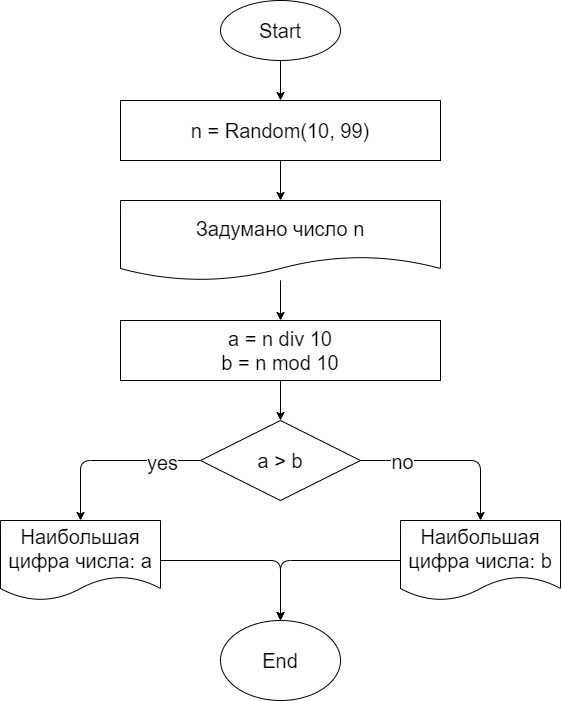

The diagram above was exported from draw.io. Its source (the exported page's mxGraphModel, read from the mxfile embedded in the PNG):
<mxGraphModel dx="1726" dy="710" grid="1" gridSize="20" guides="1" tooltips="1" connect="1" arrows="1" fold="1" page="0" pageScale="1" pageWidth="827" pageHeight="1169" math="0" shadow="0">
  <root>
    <mxCell id="0" />
    <mxCell id="1" parent="0" />
    <mxCell id="9" style="edgeStyle=none;html=1;entryX=0.5;entryY=0;entryDx=0;entryDy=0;fontSize=20;" edge="1" parent="1" source="2" target="3">
      <mxGeometry relative="1" as="geometry" />
    </mxCell>
    <mxCell id="2" value="&lt;font style=&quot;font-size: 20px&quot;&gt;Start&lt;/font&gt;" style="ellipse;whiteSpace=wrap;html=1;" vertex="1" parent="1">
      <mxGeometry x="340" y="20" width="120" height="60" as="geometry" />
    </mxCell>
    <mxCell id="17" style="edgeStyle=none;html=1;entryX=0.5;entryY=0;entryDx=0;entryDy=0;fontSize=20;" edge="1" parent="1" source="3" target="16">
      <mxGeometry relative="1" as="geometry" />
    </mxCell>
    <mxCell id="3" value="n = Random(10, 99)" style="rounded=0;whiteSpace=wrap;html=1;fontSize=20;" vertex="1" parent="1">
      <mxGeometry x="240" y="120" width="320" height="60" as="geometry" />
    </mxCell>
    <mxCell id="11" style="edgeStyle=none;html=1;entryX=0.5;entryY=0;entryDx=0;entryDy=0;fontSize=20;" edge="1" parent="1" source="4" target="5">
      <mxGeometry relative="1" as="geometry" />
    </mxCell>
    <mxCell id="4" value="a = n div 10&lt;br&gt;b = n mod 10" style="rounded=0;whiteSpace=wrap;html=1;fontSize=20;" vertex="1" parent="1">
      <mxGeometry x="240" y="340" width="320" height="60" as="geometry" />
    </mxCell>
    <mxCell id="12" style="edgeStyle=none;html=1;entryX=0.5;entryY=0;entryDx=0;entryDy=0;fontSize=20;" edge="1" parent="1" source="5" target="7">
      <mxGeometry relative="1" as="geometry">
        <Array as="points">
          <mxPoint x="600" y="480" />
        </Array>
      </mxGeometry>
    </mxCell>
    <mxCell id="20" value="no" style="edgeLabel;html=1;align=center;verticalAlign=middle;resizable=0;points=[];fontSize=20;" vertex="1" connectable="0" parent="12">
      <mxGeometry x="-0.5412" relative="1" as="geometry">
        <mxPoint as="offset" />
      </mxGeometry>
    </mxCell>
    <mxCell id="13" style="edgeStyle=none;html=1;entryX=0.5;entryY=0;entryDx=0;entryDy=0;fontSize=20;" edge="1" parent="1" source="5" target="6">
      <mxGeometry relative="1" as="geometry">
        <Array as="points">
          <mxPoint x="200" y="480" />
        </Array>
      </mxGeometry>
    </mxCell>
    <mxCell id="19" value="yes" style="edgeLabel;html=1;align=center;verticalAlign=middle;resizable=0;points=[];fontSize=20;" vertex="1" connectable="0" parent="13">
      <mxGeometry x="-0.5699" y="1" relative="1" as="geometry">
        <mxPoint as="offset" />
      </mxGeometry>
    </mxCell>
    <mxCell id="5" value="a &amp;gt; b" style="rhombus;whiteSpace=wrap;html=1;fontSize=20;" vertex="1" parent="1">
      <mxGeometry x="320" y="440" width="160" height="80" as="geometry" />
    </mxCell>
    <mxCell id="14" style="edgeStyle=none;html=1;entryX=0.5;entryY=0;entryDx=0;entryDy=0;fontSize=20;" edge="1" parent="1" source="6" target="8">
      <mxGeometry relative="1" as="geometry">
        <Array as="points">
          <mxPoint x="400" y="580" />
        </Array>
      </mxGeometry>
    </mxCell>
    <mxCell id="6" value="Наибольшая цифра числа: a" style="shape=document;whiteSpace=wrap;html=1;boundedLbl=1;fontSize=20;" vertex="1" parent="1">
      <mxGeometry x="120" y="540" width="160" height="80" as="geometry" />
    </mxCell>
    <mxCell id="15" style="edgeStyle=none;html=1;entryX=0.5;entryY=0;entryDx=0;entryDy=0;fontSize=20;" edge="1" parent="1" source="7" target="8">
      <mxGeometry relative="1" as="geometry">
        <Array as="points">
          <mxPoint x="400" y="580" />
        </Array>
      </mxGeometry>
    </mxCell>
    <mxCell id="7" value="Наибольшая цифра числа: b" style="shape=document;whiteSpace=wrap;html=1;boundedLbl=1;fontSize=20;" vertex="1" parent="1">
      <mxGeometry x="520" y="540" width="160" height="80" as="geometry" />
    </mxCell>
    <mxCell id="8" value="End" style="ellipse;whiteSpace=wrap;html=1;fontSize=20;" vertex="1" parent="1">
      <mxGeometry x="340" y="640" width="120" height="80" as="geometry" />
    </mxCell>
    <mxCell id="18" style="edgeStyle=none;html=1;fontSize=20;" edge="1" parent="1" source="16">
      <mxGeometry relative="1" as="geometry">
        <mxPoint x="400" y="340" as="targetPoint" />
      </mxGeometry>
    </mxCell>
    <mxCell id="16" value="Задумано число n" style="shape=document;whiteSpace=wrap;html=1;boundedLbl=1;fontSize=20;" vertex="1" parent="1">
      <mxGeometry x="240" y="220" width="320" height="80" as="geometry" />
    </mxCell>
  </root>
</mxGraphModel>